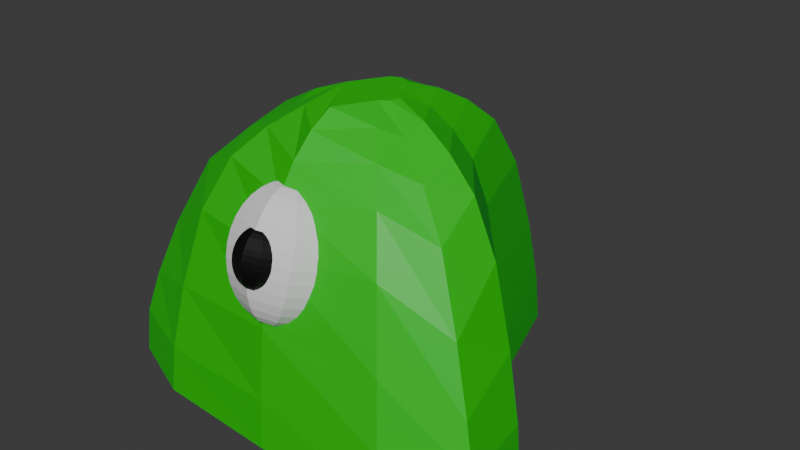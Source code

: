 # Source: blob.blend  (saved by Blender 4.3.34; exported with 4.5.12 LTS)
import bpy
from mathutils import Matrix  # noqa: F401  (used for matrix-valued properties, if any)

bpy.ops.wm.read_factory_settings(use_empty=True)
scene = bpy.context.scene
scene.name = 'Scene'

# ---- collections
col_collection = bpy.data.collections.new('Collection'); scene.collection.children.link(col_collection)

# ---- materials (node trees are filled in below, after node groups)
mat_slime = bpy.data.materials.new('slime')
mat_slime.alpha_threshold = 0.0
mat_slime.roughness = 0.5
mat_slime.line_color = (0.0, 0.0, 0.0, 1.0)
mat_eye = bpy.data.materials.new('eye')
mat_eye_pupil = bpy.data.materials.new('eye_pupil')

# ---- material node trees
mat_slime.use_nodes = True; mat_slime.node_tree.nodes.clear()
_N = mat_slime.node_tree.nodes; _L = mat_slime.node_tree.links
n0 = _N.new('ShaderNodeOutputMaterial'); n0.name = 'Material Output'; n0.location = (300, 300)
n1 = _N.new('ShaderNodeBsdfPrincipled'); n1.name = 'Principled BSDF'; n1.location = (10, 300)
n1.inputs[0].default_value = (0.0, 0.5577, 0.009351, 1.0)
n1.inputs[3].default_value = 1.45
_L.new(n1.outputs[0], n0.inputs[0])
n0.is_active_output = True
mat_eye.use_nodes = True; mat_eye.node_tree.nodes.clear()
_N = mat_eye.node_tree.nodes; _L = mat_eye.node_tree.links
n0 = _N.new('ShaderNodeBsdfPrincipled'); n0.name = 'Principled BSDF'; n0.location = (10, 300)
n1 = _N.new('ShaderNodeOutputMaterial'); n1.name = 'Material Output'; n1.location = (300, 300)
_L.new(n0.outputs[0], n1.inputs[0])
n1.is_active_output = True
mat_eye_pupil.use_nodes = True; mat_eye_pupil.node_tree.nodes.clear()
_N = mat_eye_pupil.node_tree.nodes; _L = mat_eye_pupil.node_tree.links
n0 = _N.new('ShaderNodeBsdfPrincipled'); n0.name = 'Principled BSDF'; n0.location = (10, 300)
n0.inputs[0].default_value = (0.0, 0.0, 0.0, 1.0)
n1 = _N.new('ShaderNodeOutputMaterial'); n1.name = 'Material Output'; n1.location = (300, 300)
_L.new(n0.outputs[0], n1.inputs[0])
n1.is_active_output = True

# ---- world
world_world = bpy.data.worlds.new('World'); scene.world = world_world
world_world.use_nodes = True; world_world.node_tree.nodes.clear()
_N = world_world.node_tree.nodes; _L = world_world.node_tree.links
n0 = _N.new('ShaderNodeOutputWorld'); n0.name = 'World Output'; n0.location = (300, 300)
n1 = _N.new('ShaderNodeBackground'); n1.name = 'Background'; n1.location = (10, 300)
n1.inputs[0].default_value = (0.05088, 0.05088, 0.05088, 1.0)
_L.new(n1.outputs[0], n0.inputs[0])
n0.is_active_output = True
world_world.color = (0.05088, 0.05088, 0.05088)
world_world.sun_shadow_jitter_overblur = 0.0

# ---- meshes
me_sphere = bpy.data.meshes.new('Sphere')
me_sphere.from_pydata([(0.003174, 0.04243, 0.3727), (0.002974, 0.09021, 0.3493), (0.002286, 0.143, 0.3187), (0.001329, 0.1959, 0.2726), (0.0004533, 0.2416, 0.1895), (3.366e-05, 0.2731, 0.1151), (1.357e-05, 0.2921, 0.05853), (9.047e-06, 0.2986, 0.0), (-3.184e-05, -0.1983, -5.96e-08), (0.03991, -0.02121, 0.3727), (0.08106, -0.04508, 0.3492), (0.126, -0.07145, 0.3183), (0.1709, -0.0979, 0.2722), (0.2097, -0.1208, 0.1895), (0.2365, -0.1365, 0.1151), (0.2531, -0.1461, 0.05853), (0.2587, -0.1493, -2.98e-08), (-0.0336, -0.02123, 0.3727), (-0.07528, -0.04518, 0.3494), (-0.1218, -0.07165, 0.3192), (-0.1687, -0.09814, 0.2731), (-0.2089, -0.1208, 0.1895), (-0.2365, -0.1366, 0.1151), (-0.2529, -0.146, 0.05853), (-0.2585, -0.1493, -5.96e-08), (0.1321, 0.07627, 0.0), (0.05411, 0.02919, 0.3557), (0.02946, 0.01488, 0.3727), (0.07653, 0.04237, 0.3299), (0.09585, 0.05393, 0.2958), (0.1114, 0.06341, 0.2409), (0.1227, 0.07046, 0.1527), (0.1296, 0.0748, 0.06324), (5.363e-05, -0.1953, 0.06324), (0.003693, -0.07549, 0.3727), (0.00356, -0.1041, 0.3557), (0.003143, -0.1305, 0.3301), (0.002445, -0.1536, 0.2962), (0.001552, -0.1726, 0.2412), (0.0006568, -0.1867, 0.1527), (-0.09096, 0.05393, 0.2967), (-0.07025, 0.04237, 0.3304), (-0.1083, 0.06341, 0.2414), (-0.1214, 0.07046, 0.1527), (-0.1295, 0.0748, 0.06324), (-0.1321, 0.07627, -2.98e-08), (-0.02208, 0.01488, 0.3727), (-0.04699, 0.02919, 0.3558), (0.2446, -0.04716, -2.98e-08), (0.04204, -0.007375, 0.3727), (0.08169, -0.01502, 0.358), (0.122, -0.02286, 0.3352), (0.1608, -0.03048, 0.3019), (0.1951, -0.03729, 0.2392), (0.2217, -0.04262, 0.1437), (0.2386, -0.046, 0.06016), (0.02967, 0.07513, 0.358), (0.04284, 0.1144, 0.3353), (0.05522, 0.1525, 0.3022), (0.06591, 0.1865, 0.2393), (0.07405, 0.2131, 0.1437), (0.07924, 0.2299, 0.06016), (0.08119, 0.2357, 0.0), (0.01649, 0.03689, 0.3727), (-0.03636, 0.1143, 0.3354), (-0.05038, 0.1524, 0.3025), (-0.06327, 0.1864, 0.2395), (-0.07357, 0.2131, 0.1437), (-0.08008, 0.23, 0.06016), (-0.08214, 0.2358, 0.0), (-0.009061, 0.03687, 0.3727), (-0.02237, 0.0751, 0.3579), (-0.156, -0.03049, 0.3027), (-0.1925, -0.0373, 0.2396), (-0.2212, -0.04261, 0.1437), (-0.2393, -0.04598, 0.06016), (-0.2454, -0.04714, -5.96e-08), (-0.03462, -0.007377, 0.3727), (-0.07443, -0.01502, 0.3579), (-0.1156, -0.02287, 0.3354), (-0.02184, -0.02951, 0.3727), (-0.1596, -0.1839, 0.06016), (-0.1637, -0.1885, -5.96e-08), (-0.04842, -0.06011, 0.3579), (-0.07601, -0.0915, 0.3354), (-0.1032, -0.122, 0.3025), (-0.1279, -0.1492, 0.2395), (-0.1474, -0.1705, 0.1437), (0.163, -0.1887, -2.98e-08), (0.02926, -0.0295, 0.3727), (0.05566, -0.06007, 0.3579), (0.0824, -0.09142, 0.3352), (0.108, -0.1219, 0.3021), (0.1305, -0.1491, 0.2393), (0.1479, -0.1705, 0.1437), (0.159, -0.184, 0.06016)], [], [(50, 49, 9, 10), (51, 50, 10, 11), (52, 51, 11, 12), (53, 52, 12, 13), (54, 53, 13, 14), (55, 54, 14, 15), (48, 55, 15, 16), (92, 91, 36, 37), (82, 81, 23, 24), (93, 92, 37, 38), (83, 80, 17, 18), (84, 83, 18, 19), (85, 84, 19, 20), (86, 85, 20, 21), (87, 86, 21, 22), (81, 87, 22, 23), (65, 64, 2, 3), (66, 65, 3, 4), (67, 66, 4, 5), (68, 67, 5, 6), (69, 68, 6, 7), (94, 93, 38, 39), (71, 70, 0, 1), (64, 71, 1, 2), (95, 94, 39, 33), (62, 61, 32, 25), (61, 60, 31, 32), (60, 59, 30, 31), (59, 58, 29, 30), (58, 57, 28, 29), (57, 56, 26, 28), (56, 63, 27, 26), (91, 90, 35, 36), (90, 89, 34, 35), (88, 95, 33, 8), (79, 78, 47, 41), (78, 77, 46, 47), (76, 75, 44, 45), (75, 74, 43, 44), (74, 73, 42, 43), (73, 72, 40, 42), (72, 79, 41, 40), (34, 89, 9, 49, 27, 63, 0, 70, 46, 77, 17, 80), (16, 88, 8, 82, 24, 76, 45, 69, 7, 62, 25, 48), (25, 32, 55, 48), (32, 31, 54, 55), (31, 30, 53, 54), (30, 29, 52, 53), (29, 28, 51, 52), (28, 26, 50, 51), (26, 27, 49, 50), (1, 0, 63, 56), (2, 1, 56, 57), (3, 2, 57, 58), (4, 3, 58, 59), (5, 4, 59, 60), (6, 5, 60, 61), (7, 6, 61, 62), (41, 47, 71, 64), (47, 46, 70, 71), (45, 44, 68, 69), (44, 43, 67, 68), (43, 42, 66, 67), (42, 40, 65, 66), (40, 41, 64, 65), (20, 19, 79, 72), (21, 20, 72, 73), (22, 21, 73, 74), (23, 22, 74, 75), (24, 23, 75, 76), (18, 17, 77, 78), (19, 18, 78, 79), (33, 39, 87, 81), (39, 38, 86, 87), (38, 37, 85, 86), (37, 36, 84, 85), (36, 35, 83, 84), (35, 34, 80, 83), (8, 33, 81, 82), (16, 15, 95, 88), (10, 9, 89, 90), (11, 10, 90, 91), (15, 14, 94, 95), (14, 13, 93, 94), (13, 12, 92, 93), (12, 11, 91, 92)])
_uv = me_sphere.uv_layers.new(name='UVMap')
_uv.uv.foreach_set('vector', [0.4167, 0.875, 0.4167, 0.9375, 0.3333, 0.9375, 0.3333, 0.875, 0.4167, 0.8125, 0.4167, 0.875, 0.3333, 0.875, 0.3333, 0.8125, 0.4167, 0.75, 0.4167, 0.8125, 0.3333, 0.8125, 0.3333, 0.75, 0.4167, 0.6875, 0.4167, 0.75, 0.3333, 0.75, 0.3333, 0.6875, 0.4167, 0.625, 0.4167, 0.6875, 0.3333, 0.6875, 0.3333, 0.625, 0.4167, 0.5625, 0.4167, 0.625, 0.3333, 0.625, 0.3333, 0.5625, 0.4167, 0.5, 0.4167, 0.5625, 0.3333, 0.5625, 0.3333, 0.5, 0.25, 0.75, 0.25, 0.8125, 0.1667, 0.8125, 0.1667, 0.75, 0.08333, 0.5, 0.08333, 0.5625, 0.0, 0.5625, 0.0, 0.5, 0.25, 0.6875, 0.25, 0.75, 0.1667, 0.75, 0.1667, 0.6875, 0.08333, 0.875, 0.08333, 0.9375, 0.0, 0.9375, 0.0, 0.875, 0.08333, 0.8125, 0.08333, 0.875, 0.0, 0.875, 0.0, 0.8125, 0.08333, 0.75, 0.08333, 0.8125, 0.0, 0.8125, 0.0, 0.75, 0.08333, 0.6875, 0.08333, 0.75, 0.0, 0.75, 0.0, 0.6875, 0.08333, 0.625, 0.08333, 0.6875, 0.0, 0.6875, 0.0, 0.625, 0.08333, 0.5625, 0.08333, 0.625, 0.0, 0.625, 0.0, 0.5625, 0.75, 0.75, 0.75, 0.8125, 0.6667, 0.8125, 0.6667, 0.75, 0.75, 0.6875, 0.75, 0.75, 0.6667, 0.75, 0.6667, 0.6875, 0.75, 0.625, 0.75, 0.6875, 0.6667, 0.6875, 0.6667, 0.625, 0.75, 0.5625, 0.75, 0.625, 0.6667, 0.625, 0.6667, 0.5625, 0.75, 0.5, 0.75, 0.5625, 0.6667, 0.5625, 0.6667, 0.5, 0.25, 0.625, 0.25, 0.6875, 0.1667, 0.6875, 0.1667, 0.625, 0.75, 0.875, 0.75, 0.9375, 0.6667, 0.9375, 0.6667, 0.875, 0.75, 0.8125, 0.75, 0.875, 0.6667, 0.875, 0.6667, 0.8125, 0.25, 0.5625, 0.25, 0.625, 0.1667, 0.625, 0.1667, 0.5625, 0.5833, 0.5, 0.5833, 0.5625, 0.5, 0.5625, 0.5, 0.5, 0.5833, 0.5625, 0.5833, 0.625, 0.5, 0.625, 0.5, 0.5625, 0.5833, 0.625, 0.5833, 0.6875, 0.5, 0.6875, 0.5, 0.625, 0.5833, 0.6875, 0.5833, 0.75, 0.5, 0.75, 0.5, 0.6875, 0.5833, 0.75, 0.5833, 0.8125, 0.5, 0.8125, 0.5, 0.75, 0.5833, 0.8125, 0.5833, 0.875, 0.5, 0.875, 0.5, 0.8125, 0.5833, 0.875, 0.5833, 0.9375, 0.5, 0.9375, 0.5, 0.875, 0.25, 0.8125, 0.25, 0.875, 0.1667, 0.875, 0.1667, 0.8125, 0.25, 0.875, 0.25, 0.9375, 0.1667, 0.9375, 0.1667, 0.875, 0.25, 0.5, 0.25, 0.5625, 0.1667, 0.5625, 0.1667, 0.5, 0.9167, 0.8125, 0.9167, 0.875, 0.8333, 0.875, 0.8333, 0.8125, 0.9167, 0.875, 0.9167, 0.9375, 0.8333, 0.9375, 0.8333, 0.875, 0.9167, 0.5, 0.9167, 0.5625, 0.8333, 0.5625, 0.8333, 0.5, 0.9167, 0.5625, 0.9167, 0.625, 0.8333, 0.625, 0.8333, 0.5625, 0.9167, 0.625, 0.9167, 0.6875, 0.8333, 0.6875, 0.8333, 0.625, 0.9167, 0.6875, 0.9167, 0.75, 0.8333, 0.75, 0.8333, 0.6875, 0.9167, 0.75, 0.9167, 0.8125, 0.8333, 0.8125, 0.8333, 0.75, 0.1667, 0.9375, 0.25, 0.9375, 0.3333, 0.9375, 0.4167, 0.9375, 0.5, 0.9375, 0.5833, 0.9375, 0.6667, 0.9375, 0.75, 0.9375, 0.8333, 0.9375, 0.9167, 0.9375, 1.0, 0.9375, 0.5833, 0.9375, 0.3333, 0.5, 0.25, 0.5, 0.1667, 0.5, 0.08333, 0.5, 0.0, 0.5, 0.4167, 0.5, 0.8333, 0.5, 0.75, 0.5, 0.6667, 0.5, 0.5833, 0.5, 0.5, 0.5, 0.4167, 0.5, 0.5, 0.5, 0.5, 0.5625, 0.4167, 0.5625, 0.4167, 0.5, 0.5, 0.5625, 0.5, 0.625, 0.4167, 0.625, 0.4167, 0.5625, 0.5, 0.625, 0.5, 0.6875, 0.4167, 0.6875, 0.4167, 0.625, 0.5, 0.6875, 0.5, 0.75, 0.4167, 0.75, 0.4167, 0.6875, 0.5, 0.75, 0.5, 0.8125, 0.4167, 0.8125, 0.4167, 0.75, 0.5, 0.8125, 0.5, 0.875, 0.4167, 0.875, 0.4167, 0.8125, 0.5, 0.875, 0.5, 0.9375, 0.4167, 0.9375, 0.4167, 0.875, 0.6667, 0.875, 0.6667, 0.9375, 0.5833, 0.9375, 0.5833, 0.875, 0.6667, 0.8125, 0.6667, 0.875, 0.5833, 0.875, 0.5833, 0.8125, 0.6667, 0.75, 0.6667, 0.8125, 0.5833, 0.8125, 0.5833, 0.75, 0.6667, 0.6875, 0.6667, 0.75, 0.5833, 0.75, 0.5833, 0.6875, 0.6667, 0.625, 0.6667, 0.6875, 0.5833, 0.6875, 0.5833, 0.625, 0.6667, 0.5625, 0.6667, 0.625, 0.5833, 0.625, 0.5833, 0.5625, 0.6667, 0.5, 0.6667, 0.5625, 0.5833, 0.5625, 0.5833, 0.5, 0.8333, 0.8125, 0.8333, 0.875, 0.75, 0.875, 0.75, 0.8125, 0.8333, 0.875, 0.8333, 0.9375, 0.75, 0.9375, 0.75, 0.875, 0.8333, 0.5, 0.8333, 0.5625, 0.75, 0.5625, 0.75, 0.5, 0.8333, 0.5625, 0.8333, 0.625, 0.75, 0.625, 0.75, 0.5625, 0.8333, 0.625, 0.8333, 0.6875, 0.75, 0.6875, 0.75, 0.625, 0.8333, 0.6875, 0.8333, 0.75, 0.75, 0.75, 0.75, 0.6875, 0.8333, 0.75, 0.8333, 0.8125, 0.75, 0.8125, 0.75, 0.75, 1.0, 0.75, 1.0, 0.8125, 0.9167, 0.8125, 0.9167, 0.75, 1.0, 0.6875, 1.0, 0.75, 0.9167, 0.75, 0.9167, 0.6875, 1.0, 0.625, 1.0, 0.6875, 0.9167, 0.6875, 0.9167, 0.625, 1.0, 0.5625, 1.0, 0.625, 0.9167, 0.625, 0.9167, 0.5625, 1.0, 0.5, 1.0, 0.5625, 0.9167, 0.5625, 0.9167, 0.5, 1.0, 0.875, 1.0, 0.9375, 0.9167, 0.9375, 0.9167, 0.875, 1.0, 0.8125, 1.0, 0.875, 0.9167, 0.875, 0.9167, 0.8125, 0.1667, 0.5625, 0.1667, 0.625, 0.08333, 0.625, 0.08333, 0.5625, 0.1667, 0.625, 0.1667, 0.6875, 0.08333, 0.6875, 0.08333, 0.625, 0.1667, 0.6875, 0.1667, 0.75, 0.08333, 0.75, 0.08333, 0.6875, 0.1667, 0.75, 0.1667, 0.8125, 0.08333, 0.8125, 0.08333, 0.75, 0.1667, 0.8125, 0.1667, 0.875, 0.08333, 0.875, 0.08333, 0.8125, 0.1667, 0.875, 0.1667, 0.9375, 0.08333, 0.9375, 0.08333, 0.875, 0.1667, 0.5, 0.1667, 0.5625, 0.08333, 0.5625, 0.08333, 0.5, 0.3333, 0.5, 0.3333, 0.5625, 0.25, 0.5625, 0.25, 0.5, 0.3333, 0.875, 0.3333, 0.9375, 0.25, 0.9375, 0.25, 0.875, 0.3333, 0.8125, 0.3333, 0.875, 0.25, 0.875, 0.25, 0.8125, 0.3333, 0.5625, 0.3333, 0.625, 0.25, 0.625, 0.25, 0.5625, 0.3333, 0.625, 0.3333, 0.6875, 0.25, 0.6875, 0.25, 0.625, 0.3333, 0.6875, 0.3333, 0.75, 0.25, 0.75, 0.25, 0.6875, 0.3333, 0.75, 0.3333, 0.8125, 0.25, 0.8125, 0.25, 0.75])
me_sphere.materials.append(mat_slime)
me_sphere.update()
me_sphere_001 = bpy.data.meshes.new('Sphere.001')
me_sphere_001.from_pydata([(0.6078, -0.0962, 0.3074), (0.6166, -0.1039, 0.3049), (0.6248, -0.1118, 0.2996), (0.6319, -0.1198, 0.2916), (0.6378, -0.1274, 0.2813), (0.6422, -0.1344, 0.269), (0.6448, -0.1406, 0.2553), (0.6458, -0.1457, 0.2406), (0.6448, -0.1494, 0.2255), (0.6422, -0.1517, 0.2106), (0.6378, -0.1525, 0.1965), (0.6319, -0.1516, 0.1836), (0.6248, -0.1493, 0.1726), (0.6166, -0.1455, 0.1638), (0.6078, -0.1404, 0.1576), (0.5986, -0.09895, 0.3082), (0.5986, -0.1092, 0.3065), (0.5986, -0.1196, 0.3019), (0.5986, -0.1297, 0.2946), (0.5986, -0.1391, 0.2848), (0.5986, -0.1475, 0.2729), (0.5986, -0.1544, 0.2594), (0.5986, -0.1597, 0.2447), (0.5986, -0.1632, 0.2296), (0.5986, -0.1647, 0.2144), (0.5986, -0.1642, 0.1999), (0.5986, -0.1616, 0.1866), (0.5986, -0.1571, 0.1749), (0.5986, -0.1509, 0.1654), (0.5986, -0.1432, 0.1584), (0.5894, -0.0962, 0.3074), (0.5805, -0.1039, 0.3049), (0.5723, -0.1118, 0.2996), (0.5652, -0.1198, 0.2916), (0.5593, -0.1274, 0.2813), (0.555, -0.1344, 0.269), (0.5523, -0.1406, 0.2553), (0.5514, -0.1457, 0.2406), (0.5523, -0.1494, 0.2255), (0.555, -0.1517, 0.2106), (0.5593, -0.1525, 0.1965), (0.5652, -0.1516, 0.1836), (0.5723, -0.1493, 0.1726), (0.5805, -0.1455, 0.1638), (0.5894, -0.1404, 0.1576), (0.5855, -0.08957, 0.3054), (0.573, -0.09085, 0.3011), (0.5615, -0.09294, 0.294), (0.5514, -0.09574, 0.2845), (0.5431, -0.09916, 0.273), (0.5369, -0.1031, 0.2598), (0.5331, -0.1073, 0.2454), (0.5318, -0.1117, 0.2305), (0.5331, -0.1161, 0.2156), (0.5369, -0.1203, 0.2013), (0.5431, -0.1242, 0.1881), (0.5514, -0.1276, 0.1765), (0.5615, -0.1304, 0.1671), (0.573, -0.1325, 0.16), (0.5855, -0.1338, 0.1557), (0.5986, -0.1342, 0.1542), (0.5986, -0.08914, 0.3069), (0.6116, -0.08957, 0.3054), (0.6241, -0.09085, 0.3011), (0.6356, -0.09294, 0.294), (0.6458, -0.09574, 0.2845), (0.6541, -0.09916, 0.273), (0.6602, -0.1031, 0.2598), (0.664, -0.1073, 0.2454), (0.6653, -0.1117, 0.2305), (0.664, -0.1161, 0.2156), (0.6602, -0.1203, 0.2013), (0.6541, -0.1242, 0.1881), (0.6458, -0.1276, 0.1765), (0.6356, -0.1304, 0.1671), (0.6241, -0.1325, 0.16), (0.6116, -0.1338, 0.1557)], [], [(66, 65, 3, 4), (74, 73, 11, 12), (67, 66, 4, 5), (75, 74, 12, 13), (68, 67, 5, 6), (76, 75, 13, 14), (69, 68, 6, 7), (62, 61, 0), (60, 76, 14), (70, 69, 7, 8), (63, 62, 0, 1), (71, 70, 8, 9), (64, 63, 1, 2), (72, 71, 9, 10), (65, 64, 2, 3), (73, 72, 10, 11), (3, 2, 17, 18), (11, 10, 25, 26), (4, 3, 18, 19), (12, 11, 26, 27), (5, 4, 19, 20), (13, 12, 27, 28), (6, 5, 20, 21), (14, 13, 28, 29), (7, 6, 21, 22), (0, 61, 15), (60, 14, 29), (8, 7, 22, 23), (1, 0, 15, 16), (9, 8, 23, 24), (2, 1, 16, 17), (10, 9, 24, 25), (22, 21, 36, 37), (15, 61, 30), (60, 29, 44), (23, 22, 37, 38), (16, 15, 30, 31), (24, 23, 38, 39), (17, 16, 31, 32), (25, 24, 39, 40), (18, 17, 32, 33), (26, 25, 40, 41), (19, 18, 33, 34), (27, 26, 41, 42), (20, 19, 34, 35), (28, 27, 42, 43), (21, 20, 35, 36), (29, 28, 43, 44), (41, 40, 55, 56), (34, 33, 48, 49), (42, 41, 56, 57), (35, 34, 49, 50), (43, 42, 57, 58), (36, 35, 50, 51), (44, 43, 58, 59), (37, 36, 51, 52), (30, 61, 45), (60, 44, 59), (38, 37, 52, 53), (31, 30, 45, 46), (39, 38, 53, 54), (32, 31, 46, 47), (40, 39, 54, 55), (33, 32, 47, 48), (46, 45, 61, 62, 63, 64, 65, 66, 67, 68, 69, 70, 71, 72, 73, 74, 75, 76, 60, 59, 58, 57, 56, 55, 54, 53, 52, 51, 50, 49, 48, 47)])
_uv = me_sphere_001.uv_layers.new(name='UVMap')
_uv.uv.foreach_set('vector', [0.75, 0.6875, 0.75, 0.75, 0.625, 0.75, 0.625, 0.6875, 0.75, 0.1875, 0.75, 0.25, 0.625, 0.25, 0.625, 0.1875, 0.75, 0.625, 0.75, 0.6875, 0.625, 0.6875, 0.625, 0.625, 0.75, 0.125, 0.75, 0.1875, 0.625, 0.1875, 0.625, 0.125, 0.75, 0.5625, 0.75, 0.625, 0.625, 0.625, 0.625, 0.5625, 0.75, 0.0625, 0.75, 0.125, 0.625, 0.125, 0.625, 0.0625, 0.75, 0.5, 0.75, 0.5625, 0.625, 0.5625, 0.625, 0.5, 0.75, 0.9375, 0.6875, 1.0, 0.625, 0.9375, 0.6875, 0.0, 0.75, 0.0625, 0.625, 0.0625, 0.75, 0.4375, 0.75, 0.5, 0.625, 0.5, 0.625, 0.4375, 0.75, 0.875, 0.75, 0.9375, 0.625, 0.9375, 0.625, 0.875, 0.75, 0.375, 0.75, 0.4375, 0.625, 0.4375, 0.625, 0.375, 0.75, 0.8125, 0.75, 0.875, 0.625, 0.875, 0.625, 0.8125, 0.75, 0.3125, 0.75, 0.375, 0.625, 0.375, 0.625, 0.3125, 0.75, 0.75, 0.75, 0.8125, 0.625, 0.8125, 0.625, 0.75, 0.75, 0.25, 0.75, 0.3125, 0.625, 0.3125, 0.625, 0.25, 0.625, 0.75, 0.625, 0.8125, 0.5, 0.8125, 0.5, 0.75, 0.625, 0.25, 0.625, 0.3125, 0.5, 0.3125, 0.5, 0.25, 0.625, 0.6875, 0.625, 0.75, 0.5, 0.75, 0.5, 0.6875, 0.625, 0.1875, 0.625, 0.25, 0.5, 0.25, 0.5, 0.1875, 0.625, 0.625, 0.625, 0.6875, 0.5, 0.6875, 0.5, 0.625, 0.625, 0.125, 0.625, 0.1875, 0.5, 0.1875, 0.5, 0.125, 0.625, 0.5625, 0.625, 0.625, 0.5, 0.625, 0.5, 0.5625, 0.625, 0.0625, 0.625, 0.125, 0.5, 0.125, 0.5, 0.0625, 0.625, 0.5, 0.625, 0.5625, 0.5, 0.5625, 0.5, 0.5, 0.625, 0.9375, 0.5625, 1.0, 0.5, 0.9375, 0.5625, 0.0, 0.625, 0.0625, 0.5, 0.0625, 0.625, 0.4375, 0.625, 0.5, 0.5, 0.5, 0.5, 0.4375, 0.625, 0.875, 0.625, 0.9375, 0.5, 0.9375, 0.5, 0.875, 0.625, 0.375, 0.625, 0.4375, 0.5, 0.4375, 0.5, 0.375, 0.625, 0.8125, 0.625, 0.875, 0.5, 0.875, 0.5, 0.8125, 0.625, 0.3125, 0.625, 0.375, 0.5, 0.375, 0.5, 0.3125, 0.5, 0.5, 0.5, 0.5625, 0.375, 0.5625, 0.375, 0.5, 0.5, 0.9375, 0.4375, 1.0, 0.375, 0.9375, 0.4375, 0.0, 0.5, 0.0625, 0.375, 0.0625, 0.5, 0.4375, 0.5, 0.5, 0.375, 0.5, 0.375, 0.4375, 0.5, 0.875, 0.5, 0.9375, 0.375, 0.9375, 0.375, 0.875, 0.5, 0.375, 0.5, 0.4375, 0.375, 0.4375, 0.375, 0.375, 0.5, 0.8125, 0.5, 0.875, 0.375, 0.875, 0.375, 0.8125, 0.5, 0.3125, 0.5, 0.375, 0.375, 0.375, 0.375, 0.3125, 0.5, 0.75, 0.5, 0.8125, 0.375, 0.8125, 0.375, 0.75, 0.5, 0.25, 0.5, 0.3125, 0.375, 0.3125, 0.375, 0.25, 0.5, 0.6875, 0.5, 0.75, 0.375, 0.75, 0.375, 0.6875, 0.5, 0.1875, 0.5, 0.25, 0.375, 0.25, 0.375, 0.1875, 0.5, 0.625, 0.5, 0.6875, 0.375, 0.6875, 0.375, 0.625, 0.5, 0.125, 0.5, 0.1875, 0.375, 0.1875, 0.375, 0.125, 0.5, 0.5625, 0.5, 0.625, 0.375, 0.625, 0.375, 0.5625, 0.5, 0.0625, 0.5, 0.125, 0.375, 0.125, 0.375, 0.0625, 0.375, 0.25, 0.375, 0.3125, 0.25, 0.3125, 0.25, 0.25, 0.375, 0.6875, 0.375, 0.75, 0.25, 0.75, 0.25, 0.6875, 0.375, 0.1875, 0.375, 0.25, 0.25, 0.25, 0.25, 0.1875, 0.375, 0.625, 0.375, 0.6875, 0.25, 0.6875, 0.25, 0.625, 0.375, 0.125, 0.375, 0.1875, 0.25, 0.1875, 0.25, 0.125, 0.375, 0.5625, 0.375, 0.625, 0.25, 0.625, 0.25, 0.5625, 0.375, 0.0625, 0.375, 0.125, 0.25, 0.125, 0.25, 0.0625, 0.375, 0.5, 0.375, 0.5625, 0.25, 0.5625, 0.25, 0.5, 0.375, 0.9375, 0.3125, 1.0, 0.25, 0.9375, 0.3125, 0.0, 0.375, 0.0625, 0.25, 0.0625, 0.375, 0.4375, 0.375, 0.5, 0.25, 0.5, 0.25, 0.4375, 0.375, 0.875, 0.375, 0.9375, 0.25, 0.9375, 0.25, 0.875, 0.375, 0.375, 0.375, 0.4375, 0.25, 0.4375, 0.25, 0.375, 0.375, 0.8125, 0.375, 0.875, 0.25, 0.875, 0.25, 0.8125, 0.375, 0.3125, 0.375, 0.375, 0.25, 0.375, 0.25, 0.3125, 0.375, 0.75, 0.375, 0.8125, 0.25, 0.8125, 0.25, 0.75, 0.25, 0.875, 0.25, 0.9375, 0.6875, 1.0, 0.75, 0.9375, 0.75, 0.875, 0.75, 0.8125, 0.75, 0.75, 0.75, 0.6875, 0.75, 0.625, 0.75, 0.5625, 0.75, 0.5, 0.75, 0.4375, 0.75, 0.375, 0.75, 0.3125, 0.75, 0.25, 0.75, 0.1875, 0.75, 0.125, 0.75, 0.0625, 0.3125, 0.0, 0.25, 0.0625, 0.25, 0.125, 0.25, 0.1875, 0.25, 0.25, 0.25, 0.3125, 0.25, 0.375, 0.25, 0.4375, 0.25, 0.5, 0.25, 0.5625, 0.25, 0.625, 0.25, 0.6875, 0.25, 0.75, 0.25, 0.8125])
me_sphere_001.materials.append(mat_eye)
me_sphere_001.update()
me_sphere_002 = bpy.data.meshes.new('Sphere.002')
me_sphere_002.from_pydata([(0.009207, 0.03078, 0.07233), (0.01806, 0.02312, 0.06986), (0.02622, 0.01516, 0.06454), (0.03337, 0.007207, 0.05657), (0.03924, -0.0004346, 0.04625), (0.0436, -0.007472, 0.03397), (0.04629, -0.01363, 0.02022), (0.04719, -0.01868, 0.005516), (0.04629, -0.02243, -0.009573), (0.0436, -0.02472, -0.02447), (0.03924, -0.02548, -0.03859), (0.03337, -0.02467, -0.05141), (0.02622, -0.02232, -0.06243), (0.01806, -0.01853, -0.07122), (0.009207, -0.01344, -0.07745), (8.149e-10, 0.02803, 0.07314), (8.149e-10, 0.01773, 0.07145), (8.149e-10, 0.00734, 0.06685), (8.149e-10, -0.002746, 0.05951), (8.149e-10, -0.01214, 0.0497), (8.149e-10, -0.02048, 0.03781), (8.149e-10, -0.02744, 0.02429), (8.149e-10, -0.03276, 0.009672), (8.149e-10, -0.03624, -0.005497), (8.149e-10, -0.03773, -0.02063), (8.149e-10, -0.03718, -0.03514), (8.149e-10, -0.03462, -0.04847), (8.149e-10, -0.03014, -0.06012), (8.149e-10, -0.02392, -0.06963), (8.149e-10, -0.01618, -0.07664), (-0.009207, 0.03078, 0.07233), (-0.01806, 0.02312, 0.06986), (-0.02622, 0.01516, 0.06454), (-0.03337, 0.007207, 0.05657), (-0.03924, -0.0004346, 0.04625), (-0.0436, -0.007472, 0.03397), (-0.04629, -0.01363, 0.02022), (-0.04719, -0.01868, 0.005516), (-0.04629, -0.02243, -0.009573), (-0.0436, -0.02472, -0.02447), (-0.03924, -0.02548, -0.03859), (-0.03337, -0.02467, -0.05141), (-0.02622, -0.02232, -0.06243), (-0.01806, -0.01853, -0.07122), (-0.009207, -0.01344, -0.07745), (-0.01302, 0.03741, 0.07037), (-0.02554, 0.03612, 0.06603), (-0.03708, 0.03404, 0.05897), (-0.04719, 0.03124, 0.04947), (-0.05549, 0.02782, 0.0379), (-0.06166, 0.02393, 0.0247), (-0.06546, 0.0197, 0.01038), (-0.06674, 0.0153, -0.004517), (-0.06546, 0.0109, -0.01941), (-0.06166, 0.006674, -0.03374), (-0.05549, 0.002777, -0.04694), (-0.04719, -0.0006387, -0.05851), (-0.03708, -0.003442, -0.068), (-0.02554, -0.005525, -0.07506), (-0.01302, -0.006808, -0.0794), (8.149e-10, -0.007241, -0.08087), (8.149e-10, 0.03784, 0.07184), (0.01302, 0.03741, 0.07037), (0.02554, 0.03612, 0.06603), (0.03708, 0.03404, 0.05897), (0.04719, 0.03124, 0.04947), (0.05549, 0.02782, 0.0379), (0.06166, 0.02393, 0.0247), (0.06546, 0.0197, 0.01038), (0.06674, 0.0153, -0.004517), (0.06546, 0.0109, -0.01941), (0.06166, 0.006674, -0.03374), (0.05549, 0.002777, -0.04694), (0.04719, -0.0006387, -0.05851), (0.03708, -0.003442, -0.068), (0.02554, -0.005525, -0.07506), (0.01302, -0.006808, -0.0794)], [], [(66, 65, 3, 4), (74, 73, 11, 12), (67, 66, 4, 5), (75, 74, 12, 13), (68, 67, 5, 6), (76, 75, 13, 14), (69, 68, 6, 7), (62, 61, 0), (60, 76, 14), (70, 69, 7, 8), (63, 62, 0, 1), (71, 70, 8, 9), (64, 63, 1, 2), (72, 71, 9, 10), (65, 64, 2, 3), (73, 72, 10, 11), (3, 2, 17, 18), (11, 10, 25, 26), (4, 3, 18, 19), (12, 11, 26, 27), (5, 4, 19, 20), (13, 12, 27, 28), (6, 5, 20, 21), (14, 13, 28, 29), (7, 6, 21, 22), (0, 61, 15), (60, 14, 29), (8, 7, 22, 23), (1, 0, 15, 16), (9, 8, 23, 24), (2, 1, 16, 17), (10, 9, 24, 25), (22, 21, 36, 37), (15, 61, 30), (60, 29, 44), (23, 22, 37, 38), (16, 15, 30, 31), (24, 23, 38, 39), (17, 16, 31, 32), (25, 24, 39, 40), (18, 17, 32, 33), (26, 25, 40, 41), (19, 18, 33, 34), (27, 26, 41, 42), (20, 19, 34, 35), (28, 27, 42, 43), (21, 20, 35, 36), (29, 28, 43, 44), (41, 40, 55, 56), (34, 33, 48, 49), (42, 41, 56, 57), (35, 34, 49, 50), (43, 42, 57, 58), (36, 35, 50, 51), (44, 43, 58, 59), (37, 36, 51, 52), (30, 61, 45), (60, 44, 59), (38, 37, 52, 53), (31, 30, 45, 46), (39, 38, 53, 54), (32, 31, 46, 47), (40, 39, 54, 55), (33, 32, 47, 48), (46, 45, 61, 62, 63, 64, 65, 66, 67, 68, 69, 70, 71, 72, 73, 74, 75, 76, 60, 59, 58, 57, 56, 55, 54, 53, 52, 51, 50, 49, 48, 47)])
_uv = me_sphere_002.uv_layers.new(name='UVMap')
_uv.uv.foreach_set('vector', [0.75, 0.6875, 0.75, 0.75, 0.625, 0.75, 0.625, 0.6875, 0.75, 0.1875, 0.75, 0.25, 0.625, 0.25, 0.625, 0.1875, 0.75, 0.625, 0.75, 0.6875, 0.625, 0.6875, 0.625, 0.625, 0.75, 0.125, 0.75, 0.1875, 0.625, 0.1875, 0.625, 0.125, 0.75, 0.5625, 0.75, 0.625, 0.625, 0.625, 0.625, 0.5625, 0.75, 0.0625, 0.75, 0.125, 0.625, 0.125, 0.625, 0.0625, 0.75, 0.5, 0.75, 0.5625, 0.625, 0.5625, 0.625, 0.5, 0.75, 0.9375, 0.6875, 1.0, 0.625, 0.9375, 0.6875, 0.0, 0.75, 0.0625, 0.625, 0.0625, 0.75, 0.4375, 0.75, 0.5, 0.625, 0.5, 0.625, 0.4375, 0.75, 0.875, 0.75, 0.9375, 0.625, 0.9375, 0.625, 0.875, 0.75, 0.375, 0.75, 0.4375, 0.625, 0.4375, 0.625, 0.375, 0.75, 0.8125, 0.75, 0.875, 0.625, 0.875, 0.625, 0.8125, 0.75, 0.3125, 0.75, 0.375, 0.625, 0.375, 0.625, 0.3125, 0.75, 0.75, 0.75, 0.8125, 0.625, 0.8125, 0.625, 0.75, 0.75, 0.25, 0.75, 0.3125, 0.625, 0.3125, 0.625, 0.25, 0.625, 0.75, 0.625, 0.8125, 0.5, 0.8125, 0.5, 0.75, 0.625, 0.25, 0.625, 0.3125, 0.5, 0.3125, 0.5, 0.25, 0.625, 0.6875, 0.625, 0.75, 0.5, 0.75, 0.5, 0.6875, 0.625, 0.1875, 0.625, 0.25, 0.5, 0.25, 0.5, 0.1875, 0.625, 0.625, 0.625, 0.6875, 0.5, 0.6875, 0.5, 0.625, 0.625, 0.125, 0.625, 0.1875, 0.5, 0.1875, 0.5, 0.125, 0.625, 0.5625, 0.625, 0.625, 0.5, 0.625, 0.5, 0.5625, 0.625, 0.0625, 0.625, 0.125, 0.5, 0.125, 0.5, 0.0625, 0.625, 0.5, 0.625, 0.5625, 0.5, 0.5625, 0.5, 0.5, 0.625, 0.9375, 0.5625, 1.0, 0.5, 0.9375, 0.5625, 0.0, 0.625, 0.0625, 0.5, 0.0625, 0.625, 0.4375, 0.625, 0.5, 0.5, 0.5, 0.5, 0.4375, 0.625, 0.875, 0.625, 0.9375, 0.5, 0.9375, 0.5, 0.875, 0.625, 0.375, 0.625, 0.4375, 0.5, 0.4375, 0.5, 0.375, 0.625, 0.8125, 0.625, 0.875, 0.5, 0.875, 0.5, 0.8125, 0.625, 0.3125, 0.625, 0.375, 0.5, 0.375, 0.5, 0.3125, 0.5, 0.5, 0.5, 0.5625, 0.375, 0.5625, 0.375, 0.5, 0.5, 0.9375, 0.4375, 1.0, 0.375, 0.9375, 0.4375, 0.0, 0.5, 0.0625, 0.375, 0.0625, 0.5, 0.4375, 0.5, 0.5, 0.375, 0.5, 0.375, 0.4375, 0.5, 0.875, 0.5, 0.9375, 0.375, 0.9375, 0.375, 0.875, 0.5, 0.375, 0.5, 0.4375, 0.375, 0.4375, 0.375, 0.375, 0.5, 0.8125, 0.5, 0.875, 0.375, 0.875, 0.375, 0.8125, 0.5, 0.3125, 0.5, 0.375, 0.375, 0.375, 0.375, 0.3125, 0.5, 0.75, 0.5, 0.8125, 0.375, 0.8125, 0.375, 0.75, 0.5, 0.25, 0.5, 0.3125, 0.375, 0.3125, 0.375, 0.25, 0.5, 0.6875, 0.5, 0.75, 0.375, 0.75, 0.375, 0.6875, 0.5, 0.1875, 0.5, 0.25, 0.375, 0.25, 0.375, 0.1875, 0.5, 0.625, 0.5, 0.6875, 0.375, 0.6875, 0.375, 0.625, 0.5, 0.125, 0.5, 0.1875, 0.375, 0.1875, 0.375, 0.125, 0.5, 0.5625, 0.5, 0.625, 0.375, 0.625, 0.375, 0.5625, 0.5, 0.0625, 0.5, 0.125, 0.375, 0.125, 0.375, 0.0625, 0.375, 0.25, 0.375, 0.3125, 0.25, 0.3125, 0.25, 0.25, 0.375, 0.6875, 0.375, 0.75, 0.25, 0.75, 0.25, 0.6875, 0.375, 0.1875, 0.375, 0.25, 0.25, 0.25, 0.25, 0.1875, 0.375, 0.625, 0.375, 0.6875, 0.25, 0.6875, 0.25, 0.625, 0.375, 0.125, 0.375, 0.1875, 0.25, 0.1875, 0.25, 0.125, 0.375, 0.5625, 0.375, 0.625, 0.25, 0.625, 0.25, 0.5625, 0.375, 0.0625, 0.375, 0.125, 0.25, 0.125, 0.25, 0.0625, 0.375, 0.5, 0.375, 0.5625, 0.25, 0.5625, 0.25, 0.5, 0.375, 0.9375, 0.3125, 1.0, 0.25, 0.9375, 0.3125, 0.0, 0.375, 0.0625, 0.25, 0.0625, 0.375, 0.4375, 0.375, 0.5, 0.25, 0.5, 0.25, 0.4375, 0.375, 0.875, 0.375, 0.9375, 0.25, 0.9375, 0.25, 0.875, 0.375, 0.375, 0.375, 0.4375, 0.25, 0.4375, 0.25, 0.375, 0.375, 0.8125, 0.375, 0.875, 0.25, 0.875, 0.25, 0.8125, 0.375, 0.3125, 0.375, 0.375, 0.25, 0.375, 0.25, 0.3125, 0.375, 0.75, 0.375, 0.8125, 0.25, 0.8125, 0.25, 0.75, 0.25, 0.875, 0.25, 0.9375, 0.6875, 1.0, 0.75, 0.9375, 0.75, 0.875, 0.75, 0.8125, 0.75, 0.75, 0.75, 0.6875, 0.75, 0.625, 0.75, 0.5625, 0.75, 0.5, 0.75, 0.4375, 0.75, 0.375, 0.75, 0.3125, 0.75, 0.25, 0.75, 0.1875, 0.75, 0.125, 0.75, 0.0625, 0.3125, 0.0, 0.25, 0.0625, 0.25, 0.125, 0.25, 0.1875, 0.25, 0.25, 0.25, 0.3125, 0.25, 0.375, 0.25, 0.4375, 0.25, 0.5, 0.25, 0.5625, 0.25, 0.625, 0.25, 0.6875, 0.25, 0.75, 0.25, 0.8125])
me_sphere_002.materials.append(mat_eye_pupil)
me_sphere_002.update()

# ---- objects
ob_blob = bpy.data.objects.new('blob', me_sphere)
ob_eye = bpy.data.objects.new('eye', me_sphere_001)
ob_eye_001 = bpy.data.objects.new('eye.001', me_sphere_002)

# ---- transforms, parenting, visibility, modifiers, constraints
ob_blob.location = (0.0, 0.0, 0.0)
ob_eye.location = (-0.5968, -0.04087, 0.0)
ob_eye_001.location = (0.00176, -0.1955, 0.2419)
ob_eye_001.scale = (0.4339, 0.4339, 0.4339)

# ---- collection membership
col_collection.objects.link(ob_blob)
col_collection.objects.link(ob_eye)
col_collection.objects.link(ob_eye_001)

# ---- scene / render settings (as saved in the file)
scene.frame_start = 1; scene.frame_end = 250; scene.frame_set(1)
scene.render.engine = 'BLENDER_EEVEE_NEXT'
bpy.context.view_layer.update()

# ---- added for rendering (the .blend has no active camera and no usable light): camera, sun
cam_auto = bpy.data.cameras.new('AutoCamera')
cam_auto.lens = 50.0
cam_auto.sensor_width = 36.0
cam_auto.clip_end = 1000.0
ob_auto_camera = bpy.data.objects.new('AutoCamera', cam_auto)
scene.collection.objects.link(ob_auto_camera)
ob_auto_camera.location = (0.755627, -0.863307, 0.790793)
ob_auto_camera.rotation_euler = (1.09748, -7.21219e-08, 0.694738)
scene.camera = ob_auto_camera
light_auto_sun = bpy.data.lights.new('AutoSun', 'SUN')
light_auto_sun.energy = 3.0
light_auto_sun.angle = 0.0523599
ob_auto_sun = bpy.data.objects.new('AutoSun', light_auto_sun)
scene.collection.objects.link(ob_auto_sun)
ob_auto_sun.rotation_euler = (0.872665, 0.174533, 0.523599)
bpy.context.view_layer.update()
